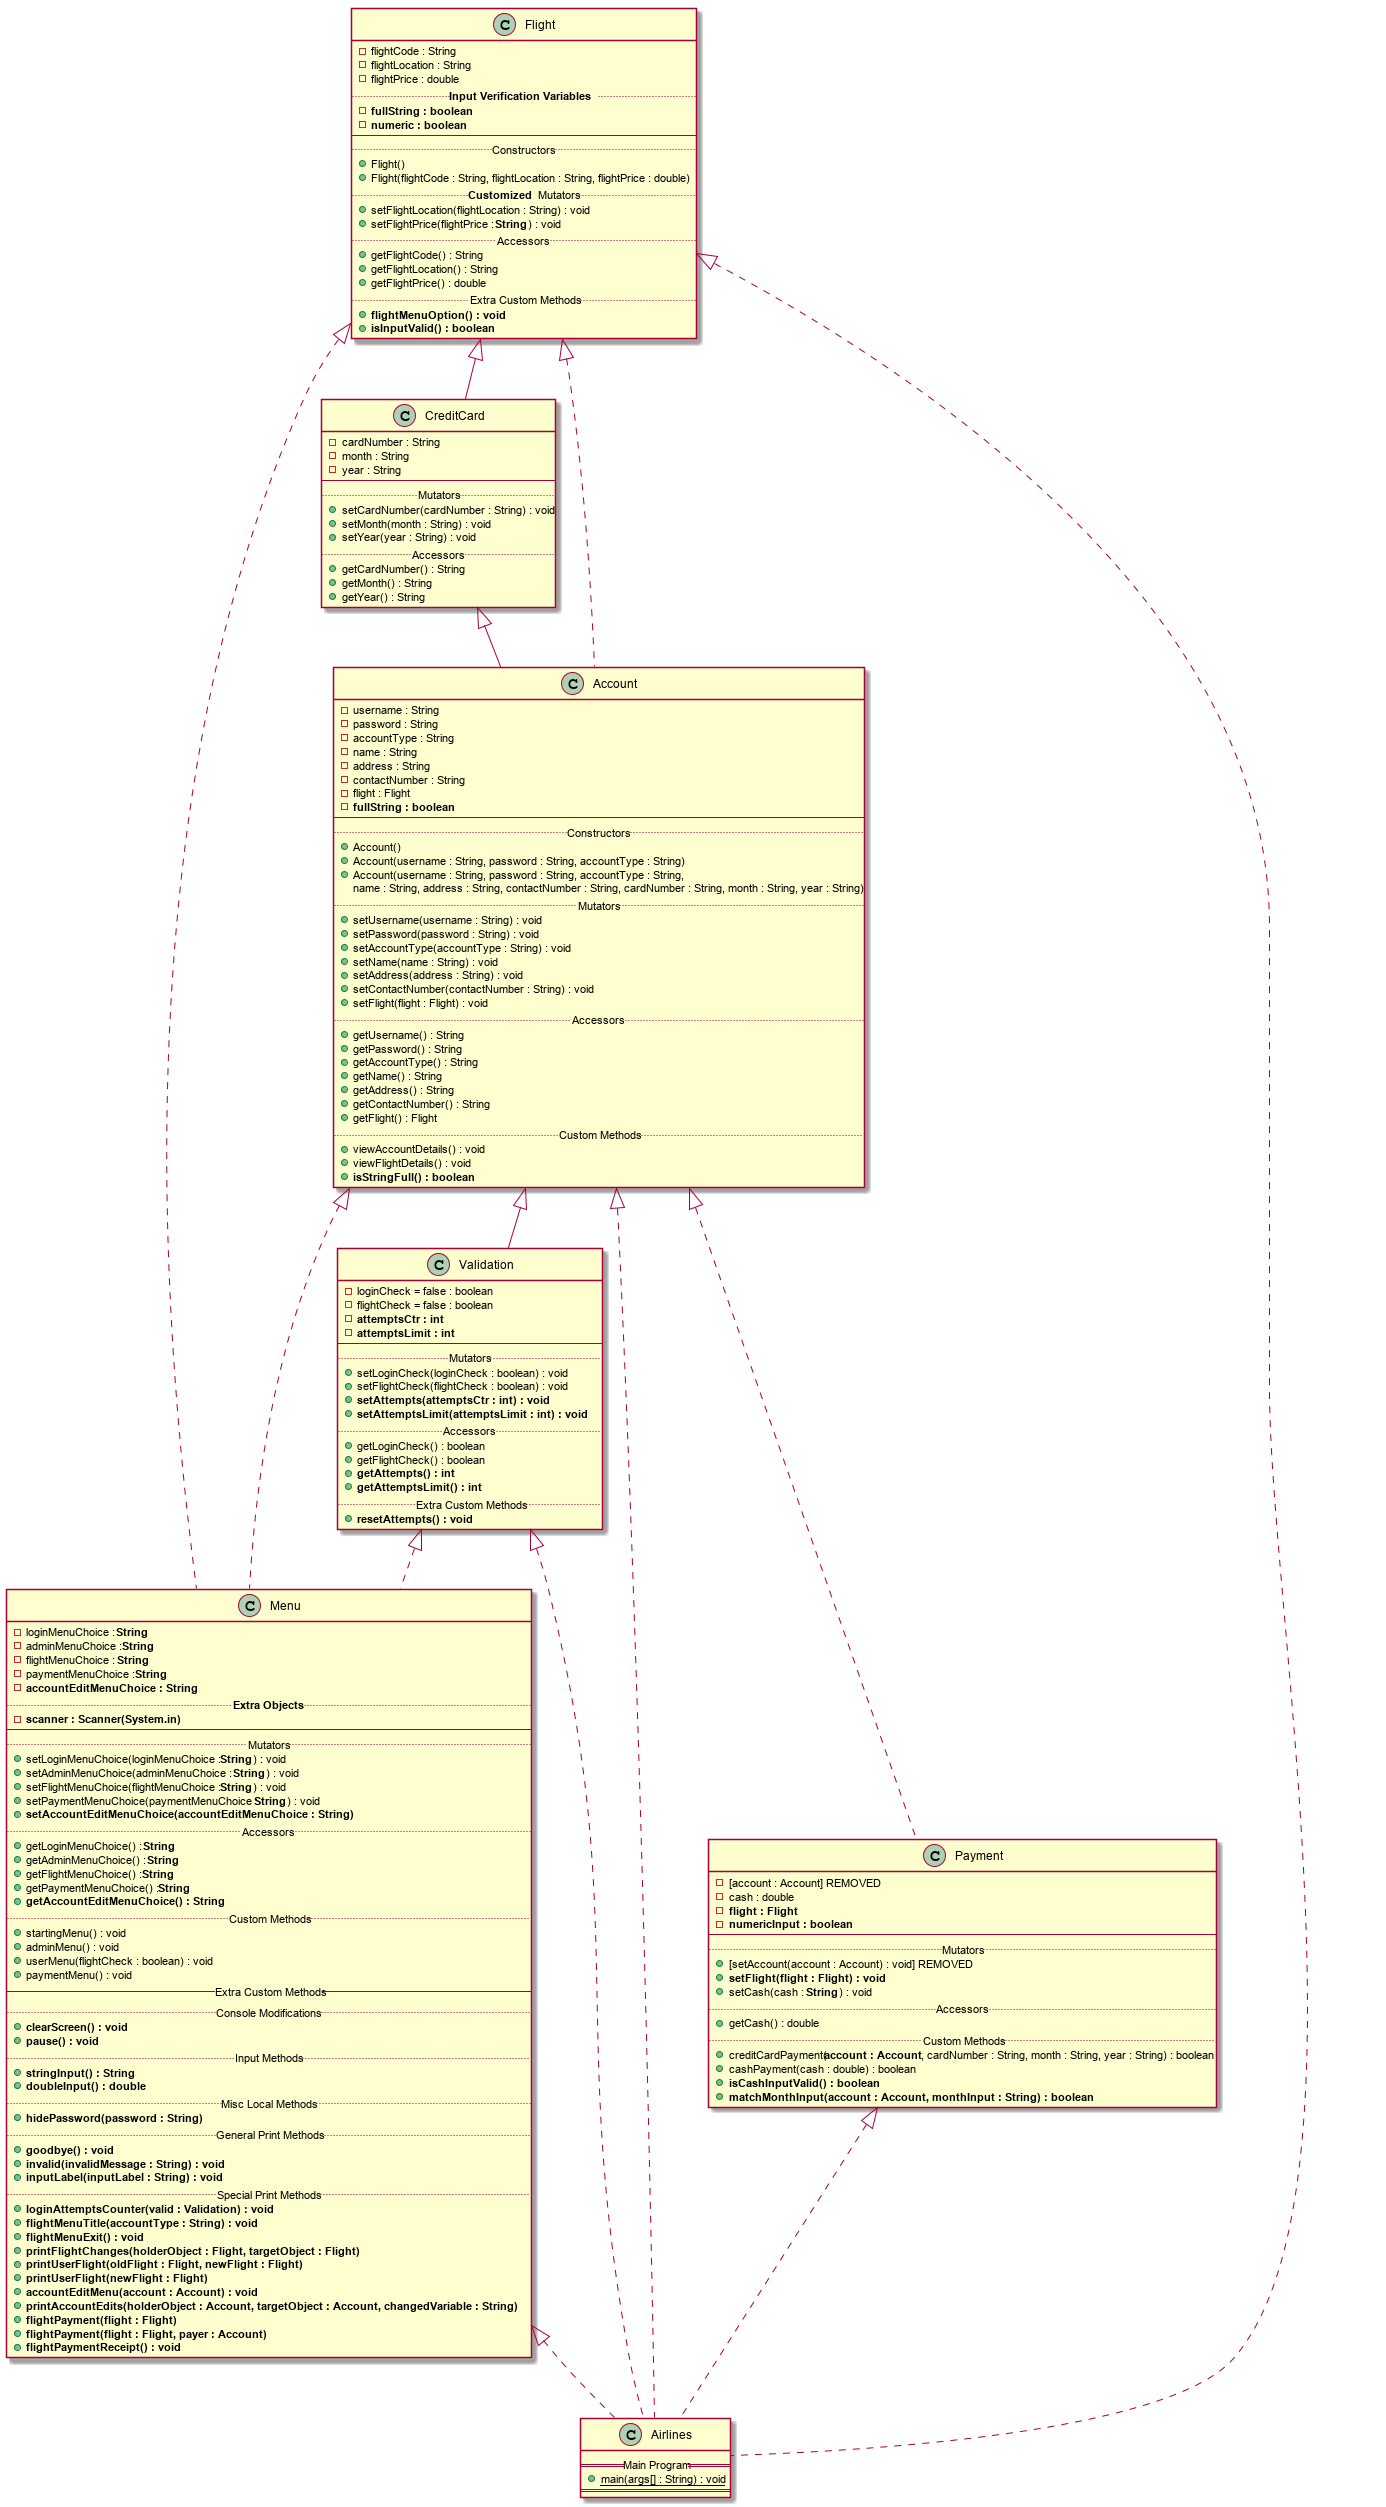

The diagram above was rendered by PlantUML. Its source (embedded in the PNG):
@startuml
class Menu
{
    -loginMenuChoice : **String**
    -adminMenuChoice : **String**
    -flightMenuChoice : **String**
    -paymentMenuChoice : **String**
    -**accountEditMenuChoice : String**
    ..**Extra Objects**..
    -{field}**scanner : Scanner(System.in)**
    --
    ..Mutators..
    +setLoginMenuChoice(loginMenuChoice : **String**) : void
    +setAdminMenuChoice(adminMenuChoice : ** String**) : void
    +setFlightMenuChoice(flightMenuChoice : **String**) : void
    +setPaymentMenuChoice(paymentMenuChoice : **String**) : void
    +**setAccountEditMenuChoice(accountEditMenuChoice : String)**
    ..Accessors..
    +getLoginMenuChoice() : **String**
    +getAdminMenuChoice() : **String**
    +getFlightMenuChoice() : **String**
    +getPaymentMenuChoice() : **String**
    +**getAccountEditMenuChoice() : String**
    ..Custom Methods..
    +startingMenu() : void
    +adminMenu() : void
    +userMenu(flightCheck : boolean) : void
    +paymentMenu() : void
    --Extra Custom Methods--
    ..Console Modifications..
    +**clearScreen() : void**
    +**pause() : void**
    ..Input Methods..
    +**stringInput() : String**
    +**doubleInput() : double**
    ..Misc Local Methods..
    +**hidePassword(password : String)**
    ..General Print Methods..
    +**goodbye() : void**
    +**invalid(invalidMessage : String) : void**
    +**inputLabel(inputLabel : String) : void**
    ..Special Print Methods..
    +**loginAttemptsCounter(valid : Validation) : void**
    +**flightMenuTitle(accountType : String) : void**
    +**flightMenuExit() : void**
    +**printFlightChanges(holderObject : Flight, targetObject : Flight)**
    +**printUserFlight(oldFlight : Flight, newFlight : Flight)**
    +**printUserFlight(newFlight : Flight)**
    +**accountEditMenu(account : Account) : void**
    +**printAccountEdits(holderObject : Account, targetObject : Account, changedVariable : String)**
    +**flightPayment(flight : Flight)**
    +**flightPayment(flight : Flight, payer : Account)**
    +**flightPaymentReceipt() : void**
}

class Payment
{
    -[account : Account] REMOVED
    -cash : double
    -**flight : Flight**
    -**numericInput : boolean**
    --
    ..Mutators..
    +[setAccount(account : Account) : void] REMOVED
    +**setFlight(flight : Flight) : void**
    +setCash(cash : **String**) : void
    ..Accessors..
    +getCash() : double
    ..Custom Methods..
    +creditCardPayment(**account : Account**, cardNumber : String, month : String, year : String) : boolean
    +cashPayment(cash : double) : boolean
    +**isCashInputValid() : boolean**
    +**matchMonthInput(account : Account, monthInput : String) : boolean**
}

class Flight
{
    -flightCode : String
    -flightLocation : String
    -flightPrice : double
    ..**Input Verification Variables**..
    -**fullString : boolean**
    -**numeric : boolean**
    --
    ..Constructors..
    +Flight()
    +Flight(flightCode : String, flightLocation : String, flightPrice : double)
    ..**Customized** Mutators..
    +setFlightLocation(flightLocation : String) : void
    +setFlightPrice(flightPrice : **String**) : void
    ..Accessors..
    +getFlightCode() : String
    +getFlightLocation() : String
    +getFlightPrice() : double
    ..Extra Custom Methods..
    +**flightMenuOption() : void**
    +**isInputValid() : boolean**
}

class CreditCard
{
    -cardNumber : String
    -month : String
    -year : String
    --
    ..Mutators..
    +setCardNumber(cardNumber : String) : void
    +setMonth(month : String) : void
    +setYear(year : String) : void
    ..Accessors..
    +getCardNumber() : String
    +getMonth() : String
    +getYear() : String
}

class Account
{
    -username : String
    -password : String
    -accountType : String
    -name : String
    -address : String
    -contactNumber : String
    -flight : Flight
    -**fullString : boolean**
    --
    ..Constructors..
    +Account()
    +Account(username : String, password : String, accountType : String)
    +Account(username : String, password : String, accountType : String, 
    name : String, address : String, contactNumber : String, cardNumber : String, month : String, year : String)
    ..Mutators..
    +setUsername(username : String) : void
    +setPassword(password : String) : void
    +setAccountType(accountType : String) : void
    +setName(name : String) : void
    +setAddress(address : String) : void
    +setContactNumber(contactNumber : String) : void
    +setFlight(flight : Flight) : void
    ..Accessors..
    +getUsername() : String
    +getPassword() : String
    +getAccountType() : String
    +getName() : String
    +getAddress() : String
    +getContactNumber() : String
    +getFlight() : Flight
    ..Custom Methods..
    +viewAccountDetails() : void
    +viewFlightDetails() : void
    +**isStringFull() : boolean**
}

class Validation
{
    -loginCheck = false : boolean
    -flightCheck = false : boolean
    -**attemptsCtr : int**
    -**attemptsLimit : int**
    --
    ..Mutators..
    +setLoginCheck(loginCheck : boolean) : void
    +setFlightCheck(flightCheck : boolean) : void
    +**setAttempts(attemptsCtr : int) : void**
    +**setAttemptsLimit(attemptsLimit : int) : void**
    ..Accessors..
    +getLoginCheck() : boolean
    +getFlightCheck() : boolean
    +**getAttempts() : int**
    +**getAttemptsLimit() : int**
    ..Extra Custom Methods..
    +**resetAttempts() : void**
}

class Airlines
{
    ==Main Program==
    +{static}main(args[] : String) : void
    ==
}

Flight <|-- CreditCard 
CreditCard <|-- Account
Account <|-- Validation

Account <|.. Payment
Flight <|.. Account

Menu <|.. Airlines
Validation <|.. Airlines
Payment <|.. Airlines
Account <|.. Airlines
Flight <|.. Airlines

Flight <|.. Menu
Validation <|.. Menu
Account <|.. Menu
@enduml